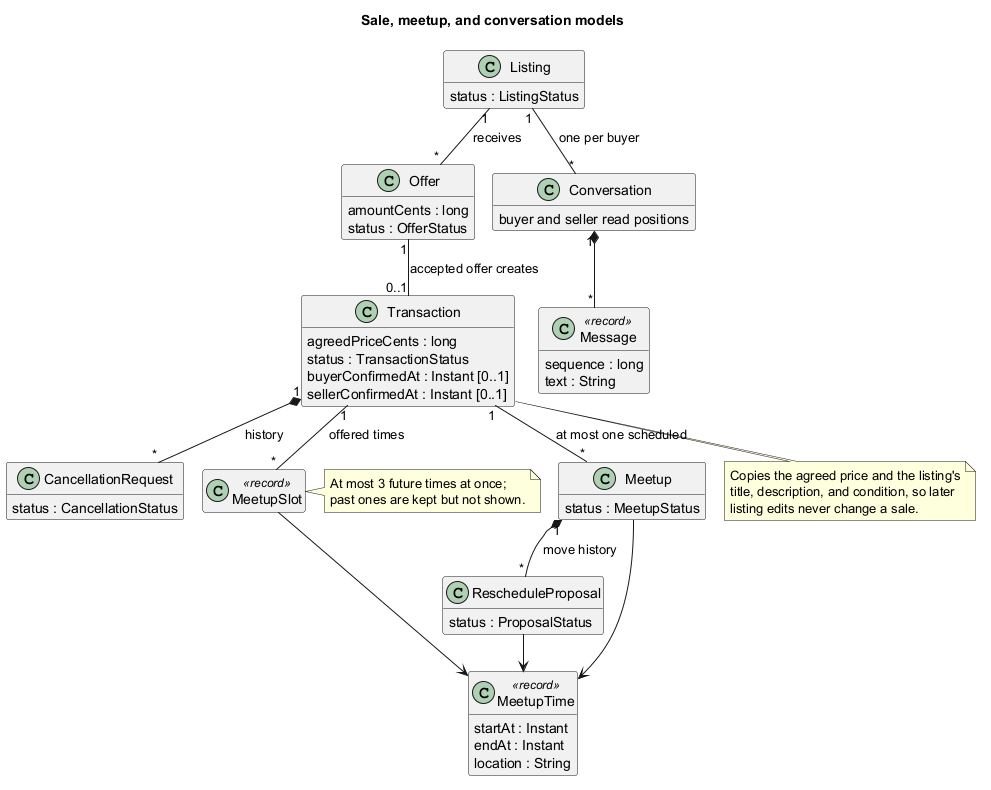

The diagram above was rendered by PlantUML. Its source (embedded in the PNG):
@startuml sale_models_uml
!pragma layout smetana
hide empty members
skinparam classAttributeIconSize 0
skinparam shadowing false

title Sale, meetup, and conversation models

class Listing {
  status : ListingStatus
}
class Offer {
  amountCents : long
  status : OfferStatus
}
class Transaction {
  agreedPriceCents : long
  status : TransactionStatus
  buyerConfirmedAt : Instant [0..1]
  sellerConfirmedAt : Instant [0..1]
}
class CancellationRequest {
  status : CancellationStatus
}
class MeetupSlot <<record>>
class Meetup {
  status : MeetupStatus
}
class RescheduleProposal {
  status : ProposalStatus
}
class MeetupTime <<record>> {
  startAt : Instant
  endAt : Instant
  location : String
}
class Conversation {
  buyer and seller read positions
}
class Message <<record>> {
  sequence : long
  text : String
}

Listing "1" -- "*" Offer : receives >
Offer "1" -- "0..1" Transaction : accepted offer creates >
Transaction "1" *-- "*" CancellationRequest : history
Transaction "1" -- "*" MeetupSlot : offered times >
Transaction "1" -- "*" Meetup : at most one scheduled >
Meetup "1" *-- "*" RescheduleProposal : move history
MeetupSlot --> MeetupTime
Meetup --> MeetupTime
RescheduleProposal --> MeetupTime
Listing "1" -- "*" Conversation : one per buyer >
Conversation "1" *-- "*" Message

note right of MeetupSlot
  At most 3 future times at once;
  past ones are kept but not shown.
end note

note bottom of Transaction
  Copies the agreed price and the listing's
  title, description, and condition, so later
  listing edits never change a sale.
end note
@enduml